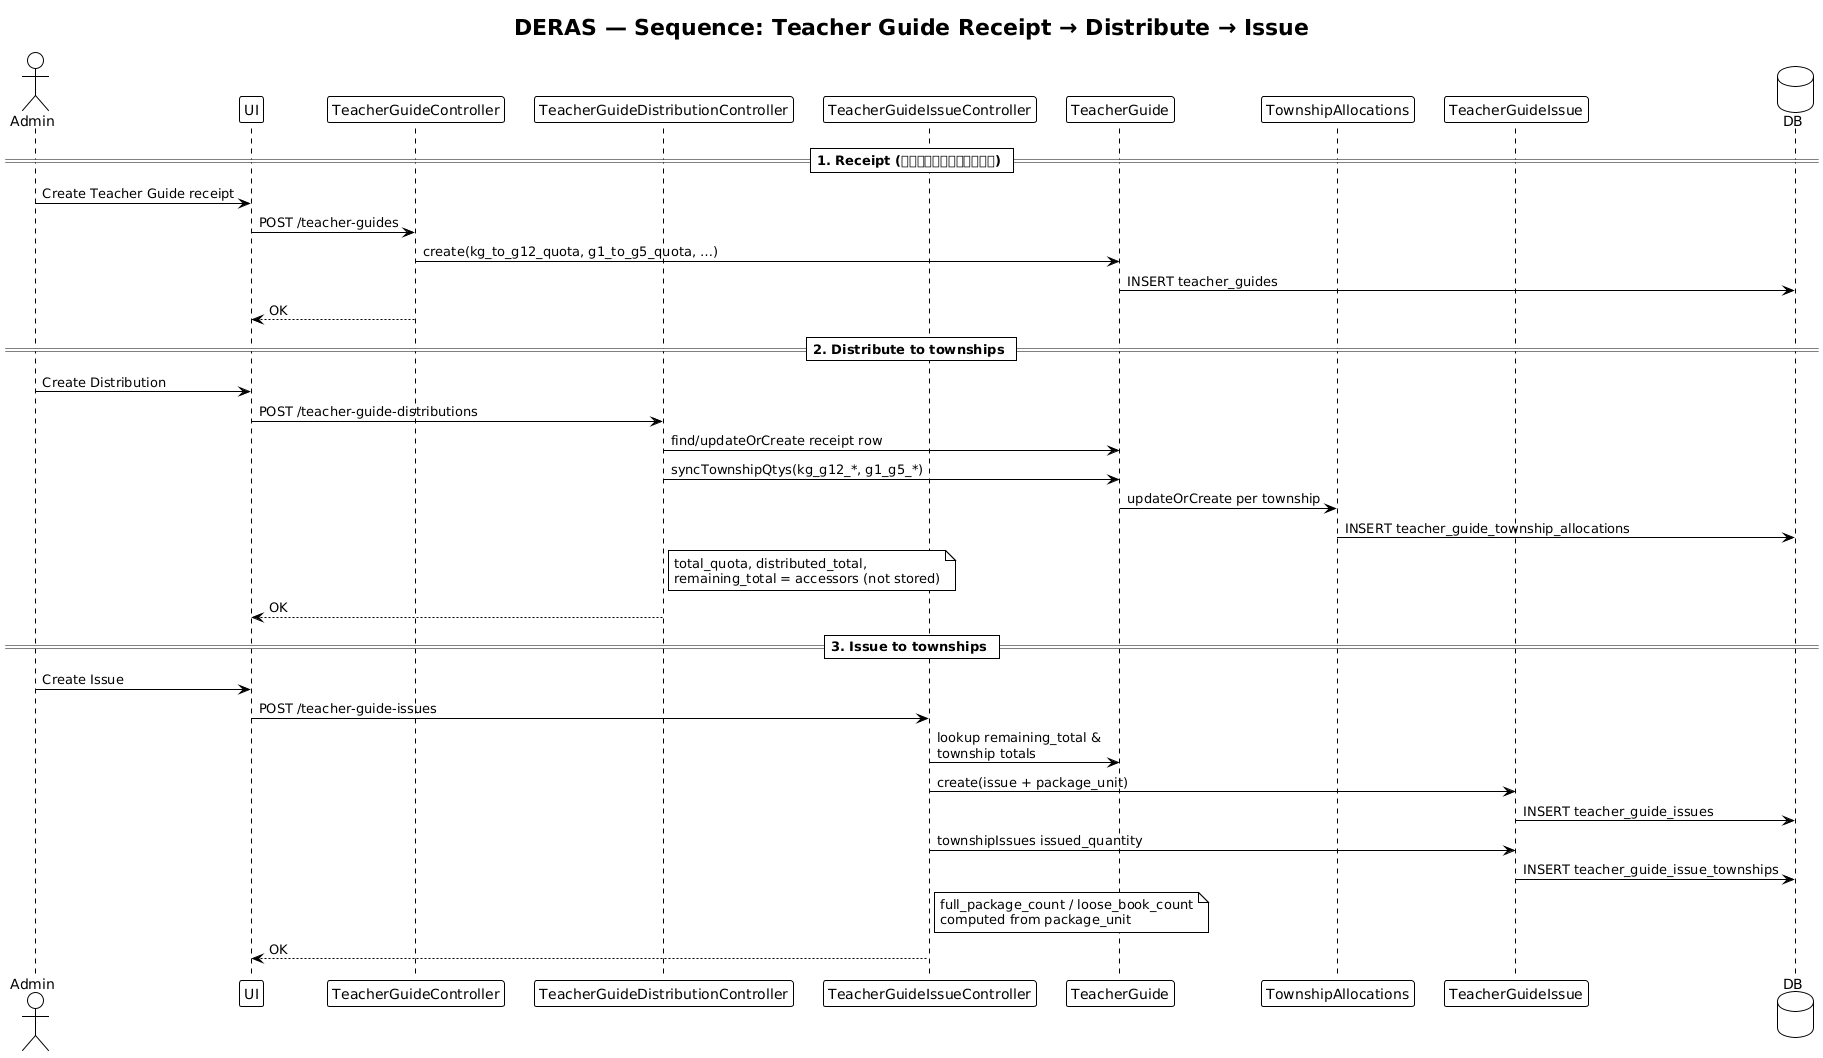

The diagram above was rendered by PlantUML. Its source (embedded in the PNG):
@startuml DERAS_Sequence_TeacherGuide
!theme plain
title DERAS — Sequence: Teacher Guide Receipt → Distribute → Issue

actor Admin
participant "UI" as UI
participant "TeacherGuideController" as Recv
participant "TeacherGuideDistributionController" as Dist
participant "TeacherGuideIssueController" as Issue
participant "TeacherGuide" as TG
participant "TownshipAllocations" as Alloc
participant "TeacherGuideIssue" as TGI
database "DB" as DB

== 1. Receipt (လက်ခံခွဲတမ်း) ==
Admin -> UI : Create Teacher Guide receipt
UI -> Recv : POST /teacher-guides
Recv -> TG : create(kg_to_g12_quota, g1_to_g5_quota, …)
TG -> DB : INSERT teacher_guides
Recv --> UI : OK

== 2. Distribute to townships ==
Admin -> UI : Create Distribution
UI -> Dist : POST /teacher-guide-distributions
Dist -> TG : find/updateOrCreate receipt row
Dist -> TG : syncTownshipQtys(kg_g12_*, g1_g5_*)
TG -> Alloc : updateOrCreate per township
Alloc -> DB : INSERT teacher_guide_township_allocations
note right of Dist
  total_quota, distributed_total,
  remaining_total = accessors (not stored)
end note
Dist --> UI : OK

== 3. Issue to townships ==
Admin -> UI : Create Issue
UI -> Issue : POST /teacher-guide-issues
Issue -> TG : lookup remaining_total &\ntownship totals
Issue -> TGI : create(issue + package_unit)
TGI -> DB : INSERT teacher_guide_issues
Issue -> TGI : townshipIssues issued_quantity
TGI -> DB : INSERT teacher_guide_issue_townships
note right of Issue
  full_package_count / loose_book_count
  computed from package_unit
end note
Issue --> UI : OK

@enduml